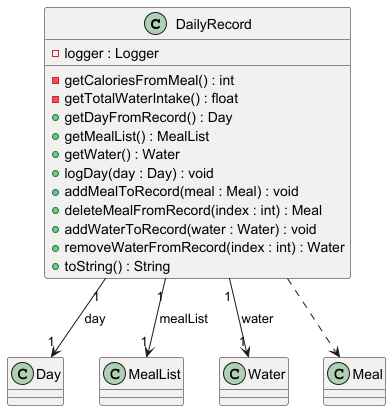

The diagram above was rendered by PlantUML. Its source (embedded in the PNG):
@startuml

class DailyRecord {
    - logger : Logger
    - getCaloriesFromMeal() : int
    - getTotalWaterIntake() : float
    + getDayFromRecord() : Day
    + getMealList() : MealList
    + getWater() : Water
    + logDay(day : Day) : void
    + addMealToRecord(meal : Meal) : void
    + deleteMealFromRecord(index : int) : Meal
    + addWaterToRecord(water : Water) : void
    + removeWaterFromRecord(index : int) : Water
    + toString() : String
}

class Day
class MealList
class Water
class Meal

DailyRecord "1" --> "1" Day : day
DailyRecord "1" --> "1" MealList : mealList
DailyRecord "1" --> "1" Water : water

DailyRecord ..> Meal

@enduml